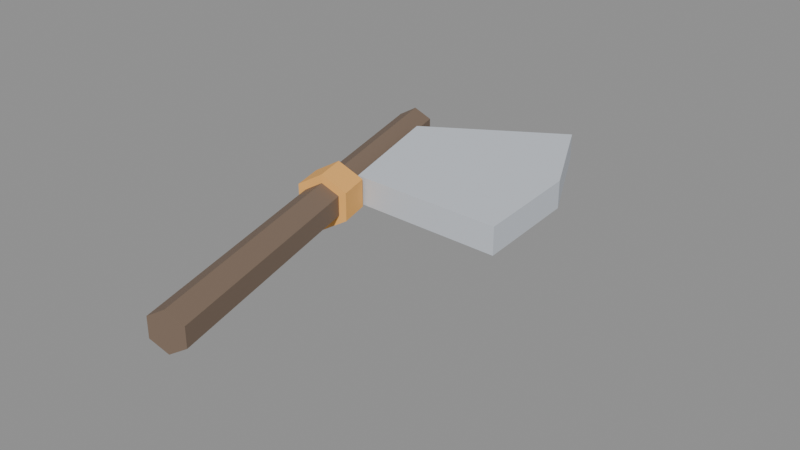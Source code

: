 # Source: axe_light.blend  (saved by Blender 5.2.45; exported with 4.5.12 LTS)
import bpy
from mathutils import Matrix  # noqa: F401  (used for matrix-valued properties, if any)

bpy.ops.wm.read_factory_settings(use_empty=True)
scene = bpy.context.scene
scene.name = 'Scene'

# ---- materials (node trees are filled in below, after node groups)
mat_mat_handle = bpy.data.materials.new('mat_handle')
mat_mat_steel = bpy.data.materials.new('mat_steel')
mat_mat_accent = bpy.data.materials.new('mat_accent')

# ---- material node trees
mat_mat_handle.use_nodes = True; mat_mat_handle.node_tree.nodes.clear()
_N = mat_mat_handle.node_tree.nodes; _L = mat_mat_handle.node_tree.links
n0 = _N.new('ShaderNodeBsdfPrincipled'); n0.name = 'Principled BSDF'; n0.location = (-200, 100)
n0.inputs[0].default_value = (0.2, 0.14, 0.1, 1.0)
n0.inputs[2].default_value = 0.7
n0.inputs[10].default_value = 0.005
n1 = _N.new('ShaderNodeOutputMaterial'); n1.name = 'Material Output'; n1.location = (200, 100)
_L.new(n0.outputs[0], n1.inputs[0])
n1.is_active_output = True
mat_mat_steel.use_nodes = True; mat_mat_steel.node_tree.nodes.clear()
_N = mat_mat_steel.node_tree.nodes; _L = mat_mat_steel.node_tree.links
n0 = _N.new('ShaderNodeBsdfPrincipled'); n0.name = 'Principled BSDF'; n0.location = (-200, 100)
n0.inputs[0].default_value = (0.62, 0.66, 0.72, 1.0)
n0.inputs[2].default_value = 0.7
n0.inputs[10].default_value = 0.005
n1 = _N.new('ShaderNodeOutputMaterial'); n1.name = 'Material Output'; n1.location = (200, 100)
_L.new(n0.outputs[0], n1.inputs[0])
n1.is_active_output = True
mat_mat_accent.use_nodes = True; mat_mat_accent.node_tree.nodes.clear()
_N = mat_mat_accent.node_tree.nodes; _L = mat_mat_accent.node_tree.links
n0 = _N.new('ShaderNodeBsdfPrincipled'); n0.name = 'Principled BSDF'; n0.location = (-200, 100)
n0.inputs[0].default_value = (0.93, 0.47, 0.12, 1.0)
n0.inputs[2].default_value = 0.7
n0.inputs[10].default_value = 0.005
n1 = _N.new('ShaderNodeOutputMaterial'); n1.name = 'Material Output'; n1.location = (200, 100)
_L.new(n0.outputs[0], n1.inputs[0])
n1.is_active_output = True

# ---- meshes
me_axe_light = bpy.data.meshes.new('axe_light')
me_axe_light.from_pydata([(0.0, 0.4, 0.035), (0.0, -0.4, 0.035), (0.03031, 0.4, 0.0175), (0.03031, -0.4, 0.0175), (0.03031, 0.4, -0.0175), (0.03031, -0.4, -0.0175), (0.0, 0.4, -0.035), (0.0, -0.4, -0.035), (-0.03031, 0.4, -0.0175), (-0.03031, -0.4, -0.0175), (-0.03031, 0.4, 0.0175), (-0.03031, -0.4, 0.0175), (0.03, 0.1, 0.025), (0.03, 0.34, 0.025), (0.3, 0.42, 0.025), (0.34, 0.22, 0.025), (0.3, 0.02, 0.025), (0.03, 0.1, -0.025), (0.03, 0.34, -0.025), (0.3, 0.42, -0.025), (0.34, 0.22, -0.025), (0.3, 0.02, -0.025), (0.0, 0.09, 0.05), (0.0, 0.03, 0.05), (0.0433, 0.09, 0.025), (0.0433, 0.03, 0.025), (0.0433, 0.09, -0.025), (0.0433, 0.03, -0.025), (0.0, 0.09, -0.05), (0.0, 0.03, -0.05), (-0.0433, 0.09, -0.025), (-0.0433, 0.03, -0.025), (-0.0433, 0.09, 0.025), (-0.0433, 0.03, 0.025)], [], [(0, 1, 3, 2), (2, 3, 5, 4), (4, 5, 7, 6), (6, 7, 9, 8), (3, 1, 11, 9, 7, 5), (8, 9, 11, 10), (10, 11, 1, 0), (0, 2, 4, 6, 8, 10), (12, 16, 15, 14, 13), (21, 17, 18, 19, 20), (12, 13, 18, 17), (13, 14, 19, 18), (14, 15, 20, 19), (15, 16, 21, 20), (16, 12, 17, 21), (22, 23, 25, 24), (24, 25, 27, 26), (26, 27, 29, 28), (28, 29, 31, 30), (25, 23, 33, 31, 29, 27), (30, 31, 33, 32), (32, 33, 23, 22), (22, 24, 26, 28, 30, 32)])
me_axe_light.polygons.foreach_set('material_index', [0, 0, 0, 0, 0, 0, 0, 0, 1, 1, 1, 1, 1, 1, 1, 2, 2, 2, 2, 2, 2, 2, 2])
me_axe_light.materials.append(mat_mat_handle)
me_axe_light.materials.append(mat_mat_steel)
me_axe_light.materials.append(mat_mat_accent)
me_axe_light.update()

# ---- objects
ob_axe_light = bpy.data.objects.new('axe_light', me_axe_light)

# ---- transforms, parenting, visibility, modifiers, constraints
ob_axe_light.location = (0.0, 0.0, 0.0)
ob_axe_light.rotation_euler = (0.0, 0.0, 0.2618)

# ---- collection membership
scene.collection.objects.link(ob_axe_light)

# ---- scene / render settings (as saved in the file)
scene.frame_start = 0; scene.frame_end = 24; scene.frame_set(1)
scene.render.engine = 'BLENDER_EEVEE_NEXT'
scene.render.fps = 60
scene.render.bake_bias = 0.0
scene.render.bake_samples = 0
scene.render.compositor_device = 'GPU'
scene.eevee.use_volume_custom_range = False
scene.eevee.fast_gi_thickness_near = 0.1
scene.eevee.fast_gi_thickness_far = 0.0
scene.eevee.ray_tracing_options.screen_trace_thickness = 0.1
bpy.context.view_layer.update()

# ---- added for rendering (the .blend has no active camera and no usable light): camera, sun + grey world if the file has none
cam_auto = bpy.data.cameras.new('AutoCamera')
cam_auto.lens = 50.0
cam_auto.sensor_width = 36.0
cam_auto.clip_end = 1000.0
ob_auto_camera = bpy.data.objects.new('AutoCamera', cam_auto)
scene.collection.objects.link(ob_auto_camera)
ob_auto_camera.location = (1.13015, -1.13927, 0.791552)
ob_auto_camera.rotation_euler = (1.09748, -7.21219e-08, 0.694738)
scene.camera = ob_auto_camera
light_auto_sun = bpy.data.lights.new('AutoSun', 'SUN')
light_auto_sun.energy = 3.0
light_auto_sun.angle = 0.0523599
ob_auto_sun = bpy.data.objects.new('AutoSun', light_auto_sun)
scene.collection.objects.link(ob_auto_sun)
ob_auto_sun.rotation_euler = (0.872665, 0.174533, 0.523599)
if scene.world is None:
    world_auto = bpy.data.worlds.new('AutoWorld')
    world_auto.color = (0.3, 0.3, 0.3)
    scene.world = world_auto
bpy.context.view_layer.update()
